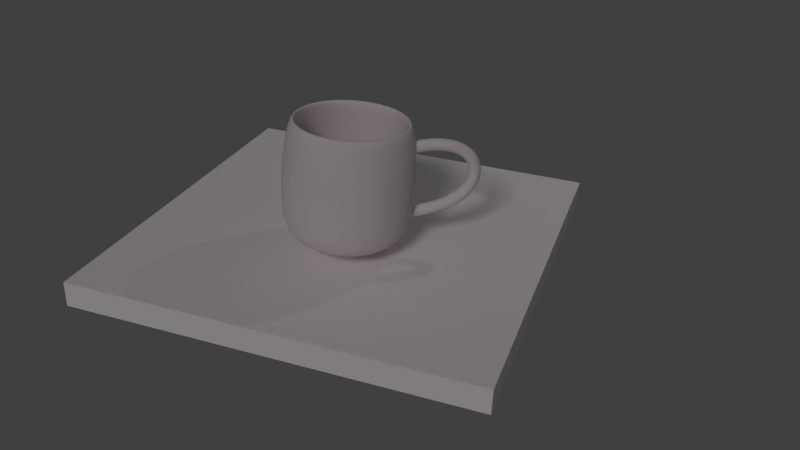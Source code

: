 # Source: blend.blend  (saved by Blender 2.80.75; exported with 4.5.12 LTS)
import bpy
from mathutils import Matrix  # noqa: F401  (used for matrix-valued properties, if any)

bpy.ops.wm.read_factory_settings(use_empty=True)
scene = bpy.context.scene
scene.name = 'Scene'

# ---- collections
col_1 = bpy.data.collections.new('Колекція 1'); scene.collection.children.link(col_1)

# ---- materials (node trees are filled in below, after node groups)
mat_material_004 = bpy.data.materials.new('Material.004')
mat_material_004.alpha_threshold = 0.0
mat_material_004.use_transparent_shadow = False
mat_material_004.diffuse_color = (1.0, 0.9335, 0.9626, 1.0)
mat_material_004.specular_color = (0.3108, 0.07557, 0.0)
mat_material_004.roughness = 0.5
mat_material_004.line_color = (0.0, 0.0, 0.0, 1.0)
mat_material_003 = bpy.data.materials.new('Material.003')
mat_material_003.alpha_threshold = 0.0
mat_material_003.use_transparent_shadow = False
mat_material_003.diffuse_color = (0.8, 0.7157, 0.7624, 1.0)
mat_material_003.roughness = 0.5
mat_material_003.line_color = (0.0, 0.0, 0.0, 1.0)

# ---- material node trees

# ---- world
world_world = bpy.data.worlds.new('World'); scene.world = world_world
world_world.color = (0.05088, 0.05088, 0.05088)
world_world.use_sun_shadow = False
world_world.sun_shadow_jitter_overblur = 0.0
world_world.cycles.sampling_method = 'MANUAL'
world_world.cycles.sample_map_resolution = 256

# ---- cameras
cam_camera = bpy.data.cameras.new('Camera')
cam_camera.clip_end = 100.0
cam_camera.lens = 35.0
cam_camera.sensor_width = 32.0
cam_camera.sensor_height = 18.0
cam_camera.ortho_scale = 7.314
cam_camera.dof.focus_distance = 0.0
cam_camera.dof.aperture_fstop = 128.0

# ---- lights
light_sun = bpy.data.lights.new('Sun', 'SUN')
light_sun.transmission_factor = 0.0
light_sun.angle = 0.1993
light_sun.energy = 0.62
light_sun.shadow_buffer_clip_start = 0.5
light_sun.shadow_soft_size = 0.1
light_sun.shadow_cascade_max_distance = 1000.0
light_sun.cycles.use_multiple_importance_sampling = False
light_lamp = bpy.data.lights.new('Lamp', 'POINT')
light_lamp.transmission_factor = 0.0
light_lamp.cutoff_distance = 30.0
light_lamp.energy = 100.0
light_lamp.shadow_buffer_clip_start = 1.001
light_lamp.shadow_soft_size = 0.1
light_lamp.shadow_maximum_resolution = 0.006
light_lamp.use_absolute_resolution = True
light_lamp.cycles.use_multiple_importance_sampling = False

# ---- meshes
me_plane_001 = bpy.data.meshes.new('Plane.001')
me_plane_001.from_pydata([(2.308, -1.996, -0.1036), (-2.344, -1.996, -0.1036), (2.308, 2.656, -0.1036), (-2.344, 2.656, -0.1036), (2.308, -1.996, -0.3973), (-2.344, -1.996, -0.3973), (2.308, 2.656, -0.3973), (-2.344, 2.656, -0.3973)], [], [(1, 3, 2, 0), (5, 4, 6, 7), (1, 0, 4, 5), (0, 2, 6, 4), (3, 1, 5, 7), (2, 3, 7, 6)])
me_plane_001.materials.append(mat_material_004)
me_plane_001.use_remesh_preserve_volume = False
me_plane_001.use_remesh_preserve_attributes = False
me_plane_001.use_mirror_vertex_groups = False
me_plane_001.update()
me_plane = bpy.data.meshes.new('Plane')
me_plane.from_pydata([], [], [])
me_plane.use_remesh_preserve_volume = False
me_plane.use_remesh_preserve_attributes = False
me_plane.use_mirror_vertex_groups = False
me_plane.update()
me_cylinder = bpy.data.meshes.new('Cylinder')
me_cylinder.from_pydata([(0.9977, 0.05733, 1.338), (0.9757, 0.08708, 1.409), (0.9542, 0.05554, 1.48), (0.9459, -0.01882, 1.508), (0.9556, -0.09243, 1.478), (0.9777, -0.1222, 1.407), (0.9991, -0.09064, 1.337), (1.007, -0.01629, 1.308), (1.132, 0.05827, 1.374), (1.115, 0.08806, 1.447), (1.1, 0.05656, 1.519), (1.094, -0.01778, 1.548), (1.101, -0.09141, 1.517), (1.117, -0.1212, 1.445), (1.133, -0.0897, 1.373), (1.139, -0.01536, 1.343), (1.255, 0.05925, 1.396), (1.245, 0.08909, 1.47), (1.236, 0.05764, 1.543), (1.233, -0.01668, 1.573), (1.238, -0.09033, 1.541), (1.247, -0.1202, 1.468), (1.257, -0.08872, 1.395), (1.26, -0.0144, 1.365), (1.368, 0.06024, 1.405), (1.366, 0.09015, 1.48), (1.364, 0.05877, 1.553), (1.364, -0.01553, 1.583), (1.365, -0.0892, 1.552), (1.368, -0.1191, 1.478), (1.369, -0.08773, 1.404), (1.369, -0.01344, 1.374), (1.469, 0.06124, 1.403), (1.476, 0.09124, 1.477), (1.482, 0.05994, 1.55), (1.486, -0.01432, 1.58), (1.484, -0.08803, 1.549), (1.478, -0.118, 1.475), (1.471, -0.08673, 1.401), (1.467, -0.01247, 1.372), (1.559, 0.06224, 1.389), (1.575, 0.09234, 1.462), (1.591, 0.06115, 1.534), (1.599, -0.01306, 1.563), (1.593, -0.08682, 1.532), (1.577, -0.1169, 1.46), (1.561, -0.08573, 1.388), (1.553, -0.01152, 1.359), (1.637, 0.06322, 1.366), (1.664, 0.09345, 1.435), (1.69, 0.06239, 1.504), (1.702, -0.01177, 1.532), (1.692, -0.08558, 1.503), (1.666, -0.1158, 1.433), (1.639, -0.08475, 1.365), (1.627, -0.01059, 1.337), (1.704, 0.06417, 1.335), (1.741, 0.09455, 1.399), (1.779, 0.06365, 1.462), (1.795, -0.01045, 1.488), (1.78, -0.08433, 1.461), (1.743, -0.1147, 1.397), (1.705, -0.0838, 1.333), (1.689, -0.00971, 1.307), (1.759, 0.06507, 1.296), (1.807, 0.09563, 1.352), (1.855, 0.0649, 1.408), (1.876, -0.009116, 1.431), (1.856, -0.08307, 1.407), (1.809, -0.1136, 1.35), (1.76, -0.0829, 1.294), (1.74, -0.008878, 1.272), (1.803, 0.06593, 1.251), (1.86, 0.09668, 1.298), (1.918, 0.06614, 1.344), (1.943, -0.007798, 1.362), (1.92, -0.08183, 1.342), (1.862, -0.1126, 1.296), (1.804, -0.08204, 1.25), (1.779, -0.008101, 1.231), (1.835, 0.06673, 1.201), (1.901, 0.09768, 1.235), (1.967, 0.06734, 1.269), (1.995, -0.006524, 1.282), (1.968, -0.08063, 1.267), (1.903, -0.1116, 1.233), (1.837, -0.08124, 1.199), (1.809, -0.007378, 1.186), (1.857, 0.06748, 1.146), (1.928, 0.09861, 1.166), (2.0, 0.06845, 1.186), (2.03, -0.005329, 1.194), (2.001, -0.07952, 1.185), (1.93, -0.1106, 1.164), (1.859, -0.08049, 1.144), (1.829, -0.006706, 1.136), (1.868, 0.06817, 1.086), (1.942, 0.09946, 1.092), (2.016, 0.06947, 1.098), (2.047, -0.004247, 1.1), (2.017, -0.0785, 1.096), (1.944, -0.1098, 1.09), (1.87, -0.0798, 1.084), (1.838, -0.006088, 1.082), (1.867, 0.06878, 1.021), (1.94, 0.1002, 1.014), (2.014, 0.07035, 1.006), (2.046, -0.003308, 1.002), (2.016, -0.07762, 1.004), (1.942, -0.109, 1.012), (1.869, -0.07919, 1.02), (1.837, -0.005529, 1.024), (1.853, 0.06931, 0.9536), (1.924, 0.1008, 0.9329), (1.995, 0.07108, 0.9116), (2.025, -0.002535, 0.9022), (1.997, -0.07689, 0.9102), (1.926, -0.1084, 0.9309), (1.855, -0.07866, 0.9522), (1.825, -0.005045, 0.9616), (1.826, 0.06973, 0.8829), (1.892, 0.1013, 0.8505), (1.958, 0.07164, 0.8176), (1.986, -0.001949, 0.8033), (1.96, -0.07633, 0.8161), (1.894, -0.1079, 0.8485), (1.827, -0.07824, 0.8815), (1.799, -0.004656, 0.8957), (1.782, 0.07001, 0.8107), (1.842, 0.1017, 0.7682), (1.903, 0.072, 0.7252), (1.929, -0.001568, 0.7068), (1.904, -0.07597, 0.7238), (1.844, -0.1076, 0.7662), (1.784, -0.07796, 0.8092), (1.758, -0.004387, 0.8277), (1.722, 0.07014, 0.7383), (1.775, 0.1018, 0.6875), (1.829, 0.07216, 0.6361), (1.852, -0.001407, 0.6142), (1.831, -0.07581, 0.6346), (1.777, -0.1075, 0.6854), (1.724, -0.07783, 0.7368), (1.701, -0.004269, 0.7587), (1.644, 0.07007, 0.6674), (1.69, 0.1017, 0.6098), (1.736, 0.07208, 0.5516), (1.756, -0.001484, 0.5269), (1.738, -0.07589, 0.5502), (1.692, -0.1075, 0.6078), (1.646, -0.0779, 0.6659), (1.626, -0.00433, 0.6906), (1.547, 0.06979, 0.5997), (1.585, 0.1014, 0.5369), (1.624, 0.07176, 0.4734), (1.64, -0.001817, 0.4465), (1.625, -0.07621, 0.4719), (1.587, -0.1078, 0.5348), (1.548, -0.07818, 0.5983), (1.531, -0.004602, 0.6252), (1.429, 0.06926, 0.5372), (1.46, 0.1009, 0.4703), (1.491, 0.07117, 0.4029), (1.504, -0.002425, 0.3743), (1.492, -0.0768, 0.4014), (1.462, -0.1084, 0.4683), (1.43, -0.07871, 0.5358), (1.417, -0.005116, 0.5643), (1.289, 0.06846, 0.4817), (1.313, 0.1, 0.412), (1.337, 0.07028, 0.3417), (1.347, -0.003331, 0.3119), (1.338, -0.07769, 0.3402), (1.315, -0.1092, 0.41), (1.291, -0.07951, 0.4803), (1.28, -0.005905, 0.51), (1.127, 0.06734, 0.4354), (1.143, 0.09885, 0.3637), (1.161, 0.06907, 0.2914), (1.169, -0.004557, 0.2608), (1.162, -0.0789, 0.2899), (1.145, -0.1104, 0.3616), (1.128, -0.08063, 0.4339), (1.12, -0.007, 0.4645), (0.9402, 0.06589, 0.4001), (0.9506, 0.09735, 0.3272), (0.9615, 0.06752, 0.2537), (0.9666, -0.006131, 0.2226), (0.9629, -0.08045, 0.2523), (0.9526, -0.1119, 0.3252), (0.9416, -0.08208, 0.3987), (0.9365, -0.008433, 0.4297), (0.02595, 0.005777, -0.1959), (0.02595, 1.006, 0.2041), (0.02595, 0.8322, -0.1959), (0.02595, 0.9232, 1.804), (0.1872, 0.8163, -0.1959), (0.2049, 0.9056, 1.804), (0.3422, 0.7693, -0.1959), (0.377, 0.8533, 1.804), (0.4851, 0.6929, -0.1959), (0.5356, 0.7686, 1.804), (0.6103, 0.5901, -0.1959), (0.6747, 0.6545, 1.804), (0.7131, 0.4649, -0.1959), (0.7887, 0.5155, 1.804), (0.7894, 0.322, -0.1959), (0.8735, 0.3569, 1.804), (0.8365, 0.167, -0.1959), (0.9257, 0.1848, 1.804), (0.8524, 0.005777, -0.1959), (0.9434, 0.005777, 1.804), (0.8365, -0.1554, -0.1959), (0.9257, -0.1732, 1.804), (0.7894, -0.3105, -0.1959), (0.8735, -0.3453, 1.804), (0.7131, -0.4533, -0.1959), (0.7887, -0.5039, 1.804), (0.6103, -0.5786, -0.1959), (0.6747, -0.6429, 1.804), (0.4851, -0.6814, -0.1959), (0.5356, -0.757, 1.804), (0.3422, -0.7577, -0.1959), (0.377, -0.8418, 1.804), (0.1872, -0.8047, -0.1959), (0.2049, -0.894, 1.804), (0.02595, -0.8206, -0.1959), (0.02595, -0.9116, 1.804), (-0.1353, -0.8047, -0.1959), (-0.153, -0.894, 1.804), (-0.2903, -0.7577, -0.1959), (-0.3251, -0.8418, 1.804), (-0.4332, -0.6814, -0.1959), (-0.4837, -0.757, 1.804), (-0.5584, -0.5786, -0.1959), (-0.6228, -0.6429, 1.804), (-0.6612, -0.4533, -0.1959), (-0.7368, -0.5039, 1.804), (-0.7375, -0.3105, -0.1959), (-0.8216, -0.3453, 1.804), (-0.7846, -0.1554, -0.1959), (-0.8738, -0.1732, 1.804), (-0.8005, 0.005778, -0.1959), (-0.8915, 0.005778, 1.804), (-0.7846, 0.167, -0.1959), (-0.8738, 0.1848, 1.804), (-0.7375, 0.322, -0.1959), (-0.8216, 0.3569, 1.804), (-0.6612, 0.4649, -0.1959), (-0.7368, 0.5155, 1.804), (-0.5584, 0.5901, -0.1959), (-0.6228, 0.6545, 1.804), (-0.4332, 0.6929, -0.1959), (-0.4837, 0.7686, 1.804), (-0.2903, 0.7693, -0.1959), (-0.3251, 0.8533, 1.804), (-0.1353, 0.8163, -0.1959), (-0.153, 0.9056, 1.804), (0.02595, 1.035, 0.5982), (0.02595, 1.035, 1.01), (0.02595, 1.006, 1.404), (0.221, 0.9866, 1.404), (0.2268, 1.015, 1.01), (0.2268, 1.015, 0.5982), (0.221, 0.9866, 0.2041), (0.4086, 0.9297, 1.404), (0.4198, 0.9567, 1.01), (0.4198, 0.9567, 0.5982), (0.4086, 0.9297, 0.2041), (0.5815, 0.8372, 1.404), (0.5978, 0.8616, 1.01), (0.5978, 0.8616, 0.5982), (0.5815, 0.8372, 0.2041), (0.7331, 0.7129, 1.404), (0.7538, 0.7336, 1.01), (0.7538, 0.7336, 0.5982), (0.7331, 0.7129, 0.2041), (0.8574, 0.5613, 1.404), (0.8818, 0.5776, 1.01), (0.8818, 0.5776, 0.5982), (0.8574, 0.5613, 0.2041), (0.9498, 0.3885, 1.404), (0.9769, 0.3997, 1.01), (0.9769, 0.3997, 0.5982), (0.9498, 0.3885, 0.2041), (1.007, 0.2009, 1.404), (1.035, 0.2066, 1.01), (1.035, 0.2066, 0.5982), (1.007, 0.2009, 0.2041), (1.026, 0.005777, 1.404), (1.055, 0.005777, 1.01), (1.055, 0.005777, 0.5982), (1.026, 0.005777, 0.2041), (1.007, -0.1893, 1.404), (1.035, -0.195, 1.01), (1.035, -0.195, 0.5982), (1.007, -0.1893, 0.2041), (0.9498, -0.3769, 1.404), (0.9769, -0.3881, 1.01), (0.9769, -0.3881, 0.5982), (0.9498, -0.3769, 0.2041), (0.8574, -0.5498, 1.404), (0.8818, -0.5661, 1.01), (0.8818, -0.5661, 0.5982), (0.8574, -0.5498, 0.2041), (0.7331, -0.7013, 1.404), (0.7538, -0.7221, 1.01), (0.7538, -0.7221, 0.5982), (0.7331, -0.7013, 0.2041), (0.5815, -0.8257, 1.404), (0.5978, -0.8501, 1.01), (0.5978, -0.8501, 0.5982), (0.5815, -0.8257, 0.2041), (0.4086, -0.9181, 1.404), (0.4198, -0.9452, 1.01), (0.4198, -0.9452, 0.5982), (0.4086, -0.9181, 0.2041), (0.221, -0.975, 1.404), (0.2268, -1.004, 1.01), (0.2268, -1.004, 0.5982), (0.221, -0.975, 0.2041), (0.02595, -0.9942, 1.404), (0.02595, -1.024, 1.01), (0.02595, -1.024, 0.5982), (0.02595, -0.9942, 0.2041), (-0.1691, -0.975, 1.404), (-0.1749, -1.004, 1.01), (-0.1749, -1.004, 0.5982), (-0.1691, -0.975, 0.2041), (-0.3567, -0.9181, 1.404), (-0.368, -0.9452, 1.01), (-0.368, -0.9452, 0.5982), (-0.3567, -0.9181, 0.2041), (-0.5296, -0.8257, 1.404), (-0.5459, -0.8501, 1.01), (-0.5459, -0.8501, 0.5982), (-0.5296, -0.8257, 0.2041), (-0.6812, -0.7013, 1.404), (-0.7019, -0.7221, 1.01), (-0.7019, -0.7221, 0.5982), (-0.6812, -0.7013, 0.2041), (-0.8055, -0.5498, 1.404), (-0.8299, -0.5661, 1.01), (-0.8299, -0.5661, 0.5982), (-0.8055, -0.5498, 0.2041), (-0.8979, -0.3769, 1.404), (-0.925, -0.3881, 1.01), (-0.925, -0.3881, 0.5982), (-0.8979, -0.3769, 0.2041), (-0.9548, -0.1893, 1.404), (-0.9836, -0.195, 1.01), (-0.9836, -0.195, 0.5982), (-0.9548, -0.1893, 0.2041), (-0.9741, 0.005778, 1.404), (-1.003, 0.005778, 1.01), (-1.003, 0.005778, 0.5982), (-0.9741, 0.005778, 0.2041), (-0.9548, 0.2009, 1.404), (-0.9836, 0.2066, 1.01), (-0.9836, 0.2066, 0.5982), (-0.9548, 0.2009, 0.2041), (-0.8979, 0.3885, 1.404), (-0.925, 0.3997, 1.01), (-0.925, 0.3997, 0.5982), (-0.8979, 0.3885, 0.2041), (-0.8055, 0.5613, 1.404), (-0.8299, 0.5776, 1.01), (-0.8299, 0.5776, 0.5982), (-0.8055, 0.5613, 0.2041), (-0.6812, 0.7129, 1.404), (-0.7019, 0.7336, 1.01), (-0.7019, 0.7336, 0.5982), (-0.6812, 0.7129, 0.2041), (-0.5296, 0.8372, 1.404), (-0.5459, 0.8616, 1.01), (-0.5459, 0.8616, 0.5982), (-0.5296, 0.8372, 0.2041), (-0.3567, 0.9297, 1.404), (-0.368, 0.9567, 1.01), (-0.368, 0.9567, 0.5982), (-0.3567, 0.9297, 0.2041), (-0.1691, 0.9866, 1.404), (-0.1749, 1.015, 1.01), (-0.1749, 1.015, 0.5982), (-0.1691, 0.9866, 0.2041), (0.02595, 0.8274, 1.804), (0.1862, 0.8116, 1.804), (0.3404, 0.7648, 1.804), (0.4824, 0.6889, 1.804), (0.6069, 0.5867, 1.804), (0.7091, 0.4622, 1.804), (0.785, 0.3202, 1.804), (0.8318, 0.1661, 1.804), (0.8476, 0.005777, 1.804), (0.8318, -0.1545, 1.804), (0.785, -0.3086, 1.804), (0.7091, -0.4507, 1.804), (0.6069, -0.5752, 1.804), (0.4824, -0.6774, 1.804), (0.3404, -0.7533, 1.804), (0.1862, -0.8, 1.804), (0.02595, -0.8158, 1.804), (-0.1343, -0.8, 1.804), (-0.2885, -0.7533, 1.804), (-0.4305, -0.6774, 1.804), (-0.555, -0.5752, 1.804), (-0.6572, -0.4507, 1.804), (-0.7331, -0.3086, 1.804), (-0.7799, -0.1545, 1.804), (-0.7957, 0.005778, 1.804), (-0.7799, 0.1661, 1.804), (-0.7331, 0.3202, 1.804), (-0.6572, 0.4622, 1.804), (-0.555, 0.5867, 1.804), (-0.4305, 0.6889, 1.804), (-0.2885, 0.7648, 1.804), (-0.1343, 0.8116, 1.804), (0.02595, 0.9483, 1.029), (0.2098, 0.9302, 1.029), (0.3866, 0.8766, 1.029), (0.5496, 0.7895, 1.029), (0.6924, 0.6723, 1.029), (0.8096, 0.5294, 1.029), (0.8967, 0.3665, 1.029), (0.9504, 0.1897, 1.029), (0.9685, 0.005777, 1.029), (0.9504, -0.1781, 1.029), (0.8967, -0.3549, 1.029), (0.8096, -0.5179, 1.029), (0.6924, -0.6607, 1.029), (0.5496, -0.7779, 1.029), (0.3866, -0.865, 1.029), (0.2098, -0.9187, 1.029), (0.02595, -0.9368, 1.029), (-0.1579, -0.9187, 1.029), (-0.3347, -0.865, 1.029), (-0.4977, -0.7779, 1.029), (-0.6405, -0.6607, 1.029), (-0.7578, -0.5179, 1.029), (-0.8449, -0.3549, 1.029), (-0.8985, -0.1781, 1.029), (-0.9166, 0.005778, 1.029), (-0.8985, 0.1897, 1.029), (-0.8449, 0.3665, 1.029), (-0.7577, 0.5294, 1.029), (-0.6405, 0.6723, 1.029), (-0.4977, 0.7895, 1.029), (-0.3347, 0.8766, 1.029), (-0.1579, 0.9302, 1.029), (0.02595, 0.9049, 0.2164), (0.2014, 0.8876, 0.2164), (0.37, 0.8364, 0.2164), (0.5255, 0.7534, 0.2164), (0.6617, 0.6415, 0.2164), (0.7735, 0.5053, 0.2164), (0.8566, 0.3499, 0.2164), (0.9078, 0.1812, 0.2164), (0.9251, 0.005777, 0.2164), (0.9078, -0.1696, 0.2164), (0.8566, -0.3383, 0.2164), (0.7735, -0.4937, 0.2164), (0.6617, -0.63, 0.2164), (0.5255, -0.7418, 0.2164), (0.37, -0.8249, 0.2164), (0.2014, -0.8761, 0.2164), (0.02595, -0.8933, 0.2164), (-0.1495, -0.8761, 0.2164), (-0.3181, -0.8249, 0.2164), (-0.4736, -0.7418, 0.2164), (-0.6098, -0.63, 0.2164), (-0.7216, -0.4937, 0.2164), (-0.8047, -0.3383, 0.2164), (-0.8559, -0.1696, 0.2164), (-0.8732, 0.005778, 0.2164), (-0.8559, 0.1812, 0.2164), (-0.8047, 0.3499, 0.2164), (-0.7216, 0.5053, 0.2164), (-0.6098, 0.6415, 0.2164), (-0.4736, 0.7534, 0.2164), (-0.3181, 0.8364, 0.2164), (-0.1495, 0.8876, 0.2164), (0.02595, 0.07288, -0.1041), (0.03904, 0.07159, -0.1041), (0.05163, 0.06777, -0.1041), (0.06323, 0.06157, -0.1041), (0.0734, 0.05323, -0.1041), (0.08174, 0.04306, -0.1041), (0.08794, 0.03146, -0.1041), (0.09176, 0.01887, -0.1041), (0.09305, 0.005777, -0.1041), (0.09176, -0.007314, -0.1041), (0.08794, -0.0199, -0.1041), (0.08174, -0.0315, -0.1041), (0.0734, -0.04167, -0.1041), (0.06323, -0.05002, -0.1041), (0.05163, -0.05622, -0.1041), (0.03904, -0.06004, -0.1041), (0.02595, -0.06133, -0.1041), (0.01286, -0.06004, -0.1041), (0.0002686, -0.05622, -0.1041), (-0.01133, -0.05002, -0.1041), (-0.0215, -0.04167, -0.1041), (-0.02985, -0.0315, -0.1041), (-0.03605, -0.0199, -0.1041), (-0.03987, -0.007314, -0.1041), (-0.04116, 0.005777, -0.1041), (-0.03987, 0.01887, -0.1041), (-0.03605, 0.03146, -0.1041), (-0.02985, 0.04306, -0.1041), (-0.0215, 0.05323, -0.1041), (-0.01133, 0.06157, -0.1041), (0.0002688, 0.06777, -0.1041), (0.01286, 0.07159, -0.1041)], [], [(0, 8, 15, 7), (1, 9, 8, 0), (2, 10, 9, 1), (3, 11, 10, 2), (4, 12, 11, 3), (5, 13, 12, 4), (6, 14, 13, 5), (7, 15, 14, 6), (8, 16, 23, 15), (9, 17, 16, 8), (10, 18, 17, 9), (11, 19, 18, 10), (12, 20, 19, 11), (13, 21, 20, 12), (14, 22, 21, 13), (15, 23, 22, 14), (16, 24, 31, 23), (17, 25, 24, 16), (18, 26, 25, 17), (19, 27, 26, 18), (20, 28, 27, 19), (21, 29, 28, 20), (22, 30, 29, 21), (23, 31, 30, 22), (24, 32, 39, 31), (25, 33, 32, 24), (26, 34, 33, 25), (27, 35, 34, 26), (28, 36, 35, 27), (29, 37, 36, 28), (30, 38, 37, 29), (31, 39, 38, 30), (32, 40, 47, 39), (33, 41, 40, 32), (34, 42, 41, 33), (35, 43, 42, 34), (36, 44, 43, 35), (37, 45, 44, 36), (38, 46, 45, 37), (39, 47, 46, 38), (40, 48, 55, 47), (41, 49, 48, 40), (42, 50, 49, 41), (43, 51, 50, 42), (44, 52, 51, 43), (45, 53, 52, 44), (46, 54, 53, 45), (47, 55, 54, 46), (48, 56, 63, 55), (49, 57, 56, 48), (50, 58, 57, 49), (51, 59, 58, 50), (52, 60, 59, 51), (53, 61, 60, 52), (54, 62, 61, 53), (55, 63, 62, 54), (56, 64, 71, 63), (57, 65, 64, 56), (58, 66, 65, 57), (59, 67, 66, 58), (60, 68, 67, 59), (61, 69, 68, 60), (62, 70, 69, 61), (63, 71, 70, 62), (64, 72, 79, 71), (65, 73, 72, 64), (66, 74, 73, 65), (67, 75, 74, 66), (68, 76, 75, 67), (69, 77, 76, 68), (70, 78, 77, 69), (71, 79, 78, 70), (72, 80, 87, 79), (73, 81, 80, 72), (74, 82, 81, 73), (75, 83, 82, 74), (76, 84, 83, 75), (77, 85, 84, 76), (78, 86, 85, 77), (79, 87, 86, 78), (80, 88, 95, 87), (81, 89, 88, 80), (82, 90, 89, 81), (83, 91, 90, 82), (84, 92, 91, 83), (85, 93, 92, 84), (86, 94, 93, 85), (87, 95, 94, 86), (88, 96, 103, 95), (89, 97, 96, 88), (90, 98, 97, 89), (91, 99, 98, 90), (92, 100, 99, 91), (93, 101, 100, 92), (94, 102, 101, 93), (95, 103, 102, 94), (96, 104, 111, 103), (97, 105, 104, 96), (98, 106, 105, 97), (99, 107, 106, 98), (100, 108, 107, 99), (101, 109, 108, 100), (102, 110, 109, 101), (103, 111, 110, 102), (104, 112, 119, 111), (105, 113, 112, 104), (106, 114, 113, 105), (107, 115, 114, 106), (108, 116, 115, 107), (109, 117, 116, 108), (110, 118, 117, 109), (111, 119, 118, 110), (112, 120, 127, 119), (113, 121, 120, 112), (114, 122, 121, 113), (115, 123, 122, 114), (116, 124, 123, 115), (117, 125, 124, 116), (118, 126, 125, 117), (119, 127, 126, 118), (120, 128, 135, 127), (121, 129, 128, 120), (122, 130, 129, 121), (123, 131, 130, 122), (124, 132, 131, 123), (125, 133, 132, 124), (126, 134, 133, 125), (127, 135, 134, 126), (128, 136, 143, 135), (129, 137, 136, 128), (130, 138, 137, 129), (131, 139, 138, 130), (132, 140, 139, 131), (133, 141, 140, 132), (134, 142, 141, 133), (135, 143, 142, 134), (136, 144, 151, 143), (137, 145, 144, 136), (138, 146, 145, 137), (139, 147, 146, 138), (140, 148, 147, 139), (141, 149, 148, 140), (142, 150, 149, 141), (143, 151, 150, 142), (144, 152, 159, 151), (145, 153, 152, 144), (146, 154, 153, 145), (147, 155, 154, 146), (148, 156, 155, 147), (149, 157, 156, 148), (150, 158, 157, 149), (151, 159, 158, 150), (152, 160, 167, 159), (153, 161, 160, 152), (154, 162, 161, 153), (155, 163, 162, 154), (156, 164, 163, 155), (157, 165, 164, 156), (158, 166, 165, 157), (159, 167, 166, 158), (160, 168, 175, 167), (161, 169, 168, 160), (162, 170, 169, 161), (163, 171, 170, 162), (164, 172, 171, 163), (165, 173, 172, 164), (166, 174, 173, 165), (167, 175, 174, 166), (168, 176, 183, 175), (169, 177, 176, 168), (170, 178, 177, 169), (171, 179, 178, 170), (172, 180, 179, 171), (173, 181, 180, 172), (174, 182, 181, 173), (175, 183, 182, 174), (176, 184, 191, 183), (177, 185, 184, 176), (178, 186, 185, 177), (179, 187, 186, 178), (180, 188, 187, 179), (181, 189, 188, 180), (182, 190, 189, 181), (183, 191, 190, 182), (192, 194, 196), (286, 285, 289, 290), (260, 195, 197, 261), (192, 196, 198), (287, 286, 290, 291), (261, 197, 199, 265), (192, 198, 200), (288, 287, 291, 292), (265, 199, 201, 269), (192, 200, 202), (208, 288, 292, 210), (269, 201, 203, 273), (192, 202, 204), (282, 281, 285, 286), (273, 203, 205, 277), (192, 204, 206), (283, 282, 286, 287), (277, 205, 207, 281), (192, 206, 208), (284, 283, 287, 288), (281, 207, 209, 285), (192, 208, 210), (206, 284, 288, 208), (285, 209, 211, 289), (192, 210, 212), (278, 277, 281, 282), (289, 211, 213, 293), (192, 212, 214), (279, 278, 282, 283), (293, 213, 215, 297), (192, 214, 216), (280, 279, 283, 284), (297, 215, 217, 301), (192, 216, 218), (204, 280, 284, 206), (301, 217, 219, 305), (192, 218, 220), (274, 273, 277, 278), (305, 219, 221, 309), (192, 220, 222), (275, 274, 278, 279), (309, 221, 223, 313), (192, 222, 224), (276, 275, 279, 280), (313, 223, 225, 317), (192, 224, 226), (202, 276, 280, 204), (317, 225, 227, 321), (192, 226, 228), (270, 269, 273, 274), (321, 227, 229, 325), (192, 228, 230), (271, 270, 274, 275), (325, 229, 231, 329), (192, 230, 232), (272, 271, 275, 276), (329, 231, 233, 333), (192, 232, 234), (200, 272, 276, 202), (333, 233, 235, 337), (192, 234, 236), (266, 265, 269, 270), (337, 235, 237, 341), (192, 236, 238), (267, 266, 270, 271), (341, 237, 239, 345), (192, 238, 240), (268, 267, 271, 272), (345, 239, 241, 349), (192, 240, 242), (198, 268, 272, 200), (349, 241, 243, 353), (192, 242, 244), (262, 261, 265, 266), (353, 243, 245, 357), (192, 244, 246), (263, 262, 266, 267), (357, 245, 247, 361), (192, 246, 248), (264, 263, 267, 268), (361, 247, 249, 365), (192, 248, 250), (196, 264, 268, 198), (365, 249, 251, 369), (192, 250, 252), (259, 260, 261, 262), (369, 251, 253, 373), (192, 252, 254), (258, 259, 262, 263), (373, 253, 255, 377), (192, 254, 256), (193, 258, 263, 264), (377, 255, 257, 381), (192, 256, 194), (194, 193, 264, 196), (381, 257, 195, 260), (210, 292, 296, 212), (292, 291, 295, 296), (291, 290, 294, 295), (290, 289, 293, 294), (212, 296, 300, 214), (296, 295, 299, 300), (295, 294, 298, 299), (294, 293, 297, 298), (214, 300, 304, 216), (300, 299, 303, 304), (299, 298, 302, 303), (298, 297, 301, 302), (216, 304, 308, 218), (304, 303, 307, 308), (303, 302, 306, 307), (302, 301, 305, 306), (218, 308, 312, 220), (308, 307, 311, 312), (307, 306, 310, 311), (306, 305, 309, 310), (220, 312, 316, 222), (312, 311, 315, 316), (311, 310, 314, 315), (310, 309, 313, 314), (222, 316, 320, 224), (316, 315, 319, 320), (315, 314, 318, 319), (314, 313, 317, 318), (224, 320, 324, 226), (320, 319, 323, 324), (319, 318, 322, 323), (318, 317, 321, 322), (226, 324, 328, 228), (324, 323, 327, 328), (323, 322, 326, 327), (322, 321, 325, 326), (228, 328, 332, 230), (328, 327, 331, 332), (327, 326, 330, 331), (326, 325, 329, 330), (230, 332, 336, 232), (332, 331, 335, 336), (331, 330, 334, 335), (330, 329, 333, 334), (232, 336, 340, 234), (336, 335, 339, 340), (335, 334, 338, 339), (334, 333, 337, 338), (234, 340, 344, 236), (340, 339, 343, 344), (339, 338, 342, 343), (338, 337, 341, 342), (236, 344, 348, 238), (344, 343, 347, 348), (343, 342, 346, 347), (342, 341, 345, 346), (238, 348, 352, 240), (348, 347, 351, 352), (347, 346, 350, 351), (346, 345, 349, 350), (240, 352, 356, 242), (352, 351, 355, 356), (351, 350, 354, 355), (350, 349, 353, 354), (242, 356, 360, 244), (356, 355, 359, 360), (355, 354, 358, 359), (354, 353, 357, 358), (244, 360, 364, 246), (360, 359, 363, 364), (359, 358, 362, 363), (358, 357, 361, 362), (246, 364, 368, 248), (364, 363, 367, 368), (363, 362, 366, 367), (362, 361, 365, 366), (248, 368, 372, 250), (368, 367, 371, 372), (367, 366, 370, 371), (366, 365, 369, 370), (250, 372, 376, 252), (372, 371, 375, 376), (371, 370, 374, 375), (370, 369, 373, 374), (252, 376, 380, 254), (376, 375, 379, 380), (375, 374, 378, 379), (374, 373, 377, 378), (254, 380, 384, 256), (380, 379, 383, 384), (379, 378, 382, 383), (378, 377, 381, 382), (256, 384, 193, 194), (384, 383, 258, 193), (383, 382, 259, 258), (382, 381, 260, 259), (253, 251, 413, 414), (245, 243, 409, 410), (237, 235, 405, 406), (229, 227, 401, 402), (205, 203, 389, 390), (213, 211, 393, 394), (221, 219, 397, 398), (195, 257, 416, 385), (255, 253, 414, 415), (247, 245, 410, 411), (239, 237, 406, 407), (231, 229, 402, 403), (199, 197, 386, 387), (207, 205, 390, 391), (215, 213, 394, 395), (223, 221, 398, 399), (257, 255, 415, 416), (249, 247, 411, 412), (241, 239, 407, 408), (233, 231, 403, 404), (201, 199, 387, 388), (209, 207, 391, 392), (217, 215, 395, 396), (225, 223, 399, 400), (251, 249, 412, 413), (243, 241, 408, 409), (235, 233, 404, 405), (197, 195, 385, 386), (203, 201, 388, 389), (211, 209, 392, 393), (219, 217, 396, 397), (227, 225, 400, 401), (416, 415, 447, 448), (412, 411, 443, 444), (408, 407, 439, 440), (404, 403, 435, 436), (396, 395, 427, 428), (392, 391, 423, 424), (388, 387, 419, 420), (400, 399, 431, 432), (385, 416, 448, 417), (413, 412, 444, 445), (409, 408, 440, 441), (405, 404, 436, 437), (401, 400, 432, 433), (397, 396, 428, 429), (393, 392, 424, 425), (389, 388, 420, 421), (414, 413, 445, 446), (410, 409, 441, 442), (406, 405, 437, 438), (402, 401, 433, 434), (386, 385, 417, 418), (398, 397, 429, 430), (394, 393, 425, 426), (390, 389, 421, 422), (415, 414, 446, 447), (411, 410, 442, 443), (407, 406, 438, 439), (403, 402, 434, 435), (391, 390, 422, 423), (387, 386, 418, 419), (399, 398, 430, 431), (395, 394, 426, 427), (448, 447, 479, 480), (444, 443, 475, 476), (440, 439, 471, 472), (436, 435, 467, 468), (424, 423, 455, 456), (420, 419, 451, 452), (432, 431, 463, 464), (428, 427, 459, 460), (417, 448, 480, 449), (445, 444, 476, 477), (441, 440, 472, 473), (437, 436, 468, 469), (429, 428, 460, 461), (425, 424, 456, 457), (421, 420, 452, 453), (433, 432, 464, 465), (446, 445, 477, 478), (442, 441, 473, 474), (438, 437, 469, 470), (434, 433, 465, 466), (430, 429, 461, 462), (426, 425, 457, 458), (422, 421, 453, 454), (418, 417, 449, 450), (447, 446, 478, 479), (443, 442, 474, 475), (439, 438, 470, 471), (435, 434, 466, 467), (419, 418, 450, 451), (431, 430, 462, 463), (427, 426, 458, 459), (423, 422, 454, 455), (480, 479, 511, 512), (476, 475, 507, 508), (472, 471, 503, 504), (468, 467, 499, 500), (452, 451, 483, 484), (464, 463, 495, 496), (460, 459, 491, 492), (456, 455, 487, 488), (449, 480, 512, 481), (477, 476, 508, 509), (473, 472, 504, 505), (469, 468, 500, 501), (457, 456, 488, 489), (453, 452, 484, 485), (465, 464, 496, 497), (461, 460, 492, 493), (478, 477, 509, 510), (474, 473, 505, 506), (470, 469, 501, 502), (466, 465, 497, 498), (462, 461, 493, 494), (458, 457, 489, 490), (454, 453, 485, 486), (450, 449, 481, 482), (479, 478, 510, 511), (475, 474, 506, 507), (471, 470, 502, 503), (467, 466, 498, 499), (463, 462, 494, 495), (459, 458, 490, 491), (455, 454, 486, 487), (451, 450, 482, 483)])
me_cylinder.polygons.foreach_set('use_smooth', [True] * 504)
me_cylinder.materials.append(mat_material_003)
me_cylinder.use_remesh_preserve_volume = False
me_cylinder.use_remesh_preserve_attributes = False
me_cylinder.use_mirror_vertex_groups = False
me_cylinder.update()

# ---- objects
ob_plane_001 = bpy.data.objects.new('Plane.001', me_plane_001)
ob_sun = bpy.data.objects.new('Sun', light_sun)
ob_deska = bpy.data.objects.new('Deska', me_plane)
ob_hrnek = bpy.data.objects.new('Hrnek', me_cylinder)
ob_lamp = bpy.data.objects.new('Lamp', light_lamp)
ob_camera = bpy.data.objects.new('Camera', cam_camera)

# ---- transforms, parenting, visibility, modifiers, constraints
ob_plane_001.location = (-0.4697, 0.5081, 0.2245)
ob_plane_001.rotation_euler = (-0.01221, 0.0008536, 5.831)
ob_plane_001.scale = (1.403, 1.403, 1.403)
ob_plane_001.lineart.crease_threshold = 0.0
ob_sun.location = (-4.167, -9.084, 6.843)
ob_sun.rotation_euler = (0.9554, -0.1466, -0.3281)
ob_sun.lineart.crease_threshold = 0.0
ob_deska.location = (-0.09061, 0.4227, -0.7409)
ob_deska.rotation_euler = (-0.01221, 0.0008536, 3.716)
ob_deska.lineart.crease_threshold = 0.0
ob_hrnek.location = (-0.481, 0.137, 0.5272)
ob_hrnek.rotation_euler = (-0.03821, 0.05001, 6.208)
ob_hrnek.lineart.crease_threshold = 0.0
_m = ob_hrnek.modifiers.new('Subsurf', 'SUBSURF')
_m.uv_smooth = 'PRESERVE_CORNERS'
_m.quality = 2
_m.levels = 4
_m.show_only_control_edges = False
ob_lamp.location = (5.583, 2.847, 8.441)
ob_lamp.rotation_euler = (0.6503, 0.05522, 1.866)
ob_lamp.lock_rotations_4d = False
ob_lamp.empty_display_type = 'ARROWS'
ob_lamp.color = (0.0, 0.0, 0.0, 0.0)
ob_lamp.lineart.crease_threshold = 0.0
ob_camera.location = (-1.083, -11.85, 7.276)
ob_camera.rotation_euler = (1.061, -0.02843, -0.1072)
ob_camera.lock_rotations_4d = False
ob_camera.empty_display_type = 'ARROWS'
ob_camera.color = (0.0, 0.0, 0.0, 0.0)
ob_camera.display_type = 'WIRE'
ob_camera.lineart.crease_threshold = 0.0

# ---- collection membership
col_1.objects.link(ob_plane_001)
col_1.objects.link(ob_sun)
col_1.objects.link(ob_deska)
col_1.objects.link(ob_hrnek)
col_1.objects.link(ob_lamp)
col_1.objects.link(ob_camera)

# ---- scene / render settings (as saved in the file)
scene.camera = ob_camera
scene.frame_start = 1; scene.frame_end = 60; scene.frame_set(49)
scene.render.engine = 'BLENDER_EEVEE_NEXT'
scene.render.image_settings.color_mode = 'RGB'
scene.render.image_settings.compression = 90
scene.render.resolution_x = 1366
scene.render.resolution_y = 768
scene.render.pixel_aspect_x = 1.6
scene.render.pixel_aspect_y = 1.6
scene.render.fps = 60
scene.render.dither_intensity = 0.0
scene.cycles.use_denoising = False
scene.cycles.samples = 10
scene.cycles.sampling_pattern = 'TABULATED_SOBOL'
scene.cycles.light_sampling_threshold = 0.0
scene.cycles.use_adaptive_sampling = False
scene.cycles.use_light_tree = False
scene.cycles.blur_glossy = 0.0
scene.cycles.volume_bounces = 1
scene.cycles.pixel_filter_type = 'GAUSSIAN'
scene.cycles.sample_clamp_indirect = 0.0
scene.view_settings.view_transform = 'Standard'
bpy.context.view_layer.update()

